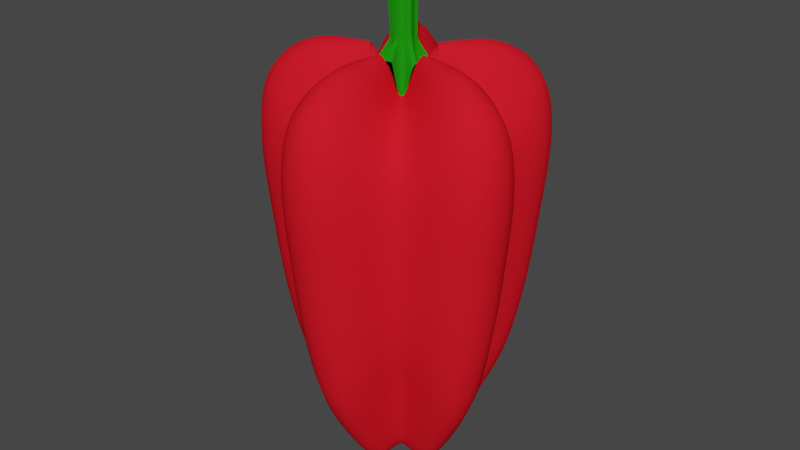 # Source: chef-fruit-2.blend  (saved by Blender 3.3.6; exported with 4.5.12 LTS)
import bpy
from mathutils import Matrix  # noqa: F401  (used for matrix-valued properties, if any)

bpy.ops.wm.read_factory_settings(use_empty=True)
scene = bpy.context.scene
scene.name = 'Scene'

# ---- collections
col_collection = bpy.data.collections.new('Collection'); scene.collection.children.link(col_collection)

# ---- materials (node trees are filled in below, after node groups)
mat_material_005 = bpy.data.materials.new('Material.005')
mat_material_005.use_transparent_shadow = False
mat_material_005.diffuse_color = (0.8, 0.01106, 0.02303, 1.0)
mat_material_006 = bpy.data.materials.new('Material.006')
mat_material_006.use_transparent_shadow = False
mat_material_006.diffuse_color = (0.01342, 0.2957, 0.006082, 1.0)

# ---- material node trees

# ---- world
world_world = bpy.data.worlds.new('World'); scene.world = world_world
world_world.use_nodes = True; world_world.node_tree.nodes.clear()
_N = world_world.node_tree.nodes; _L = world_world.node_tree.links
n0 = _N.new('ShaderNodeOutputWorld'); n0.name = 'World Output'; n0.location = (300, 300)
n1 = _N.new('ShaderNodeBackground'); n1.name = 'Background'; n1.location = (10, 300)
n1.inputs[0].default_value = (0.05088, 0.05088, 0.05088, 1.0)
_L.new(n1.outputs[0], n0.inputs[0])
n0.is_active_output = True
world_world.color = (0.05088, 0.05088, 0.05088)
world_world.use_sun_shadow = False
world_world.sun_shadow_jitter_overblur = 0.0

# ---- meshes
me_sphere = bpy.data.meshes.new('Sphere')
me_sphere.from_pydata([(0.07714, 0.1733, 1.257), (0.1679, 0.377, 1.263), (0.2205, 0.4953, 1.237), (0.28, 0.6288, 1.154), (0.3199, 0.7185, 1.013), (0.333, 0.748, 0.7709), (0.3264, 0.7331, 0.5206), (0.3131, 0.7032, 0.2816), (0.2978, 0.6688, -0.06189), (0.2626, 0.5898, -0.4789), (0.1592, 0.3576, -0.9463), (0.127, 0.2853, -1.051), (0.1043, 0.2343, -1.087), (0.07671, 0.1723, -1.103), (0.04654, 0.1045, -1.082), (0.1409, 0.1269, 1.257), (0.3067, 0.2762, 1.263), (0.4029, 0.3628, 1.237), (0.5115, 0.4606, 1.154), (0.5845, 0.5263, 1.013), (0.6085, 0.5479, 0.7709), (0.5964, 0.537, 0.5206), (0.572, 0.515, 0.2816), (0.5441, 0.4899, -0.06189), (0.4798, 0.432, -0.4789), (0.2909, 0.2619, -0.9463), (0.2321, 0.209, -1.051), (0.1906, 0.1716, -1.087), (0.1402, 0.1262, -1.103), (0.08503, 0.07656, -1.082), (0.1886, -0.01982, 1.257), (0.4104, -0.04314, 1.263), (0.5392, -0.05667, 1.237), (0.6845, -0.07195, 1.154), (0.7822, -0.08221, 1.013), (0.8143, -0.08559, 0.7709), (0.7981, -0.08388, 0.5206), (0.7655, -0.08046, 0.2816), (0.7281, -0.07653, -0.06189), (0.6421, -0.06748, -0.4789), (0.3893, -0.04092, -0.9463), (0.3106, -0.03264, -1.051), (0.255, -0.02681, -1.087), (0.1876, -0.01971, -1.103), (0.1138, -0.01196, -1.082), (0.1642, -0.09483, 1.257), (0.3574, -0.2064, 1.263), (0.4695, -0.2711, 1.237), (0.5961, -0.3442, 1.154), (0.6811, -0.3932, 1.013), (0.7091, -0.4094, 0.7709), (0.695, -0.4012, 0.5206), (0.6666, -0.3849, 0.2816), (0.6341, -0.3661, -0.06189), (0.5591, -0.3228, -0.4789), (0.339, -0.1957, -0.9463), (0.2705, -0.1562, -1.051), (0.2221, -0.1282, -1.087), (0.1633, -0.0943, -1.103), (0.09909, -0.05721, -1.082), (0.03943, -0.1855, 1.257), (0.08581, -0.4037, 1.263), (0.1127, -0.5303, 1.237), (0.1431, -0.6733, 1.154), (0.1635, -0.7693, 1.013), (0.1702, -0.8009, 0.7709), (0.1668, -0.785, 0.5206), (0.16, -0.7529, 0.2816), (0.1522, -0.7161, -0.06189), (0.1342, -0.6315, -0.4789), (0.08138, -0.3829, -0.9463), (0.06493, -0.3055, -1.051), (0.05332, -0.2508, -1.087), (0.03921, -0.1845, -1.103), (0.02379, -0.1119, -1.082), (0.07267, 0.1632, 1.255), (-0.03943, -0.1855, 1.257), (-0.08581, -0.4037, 1.263), (-0.1127, -0.5303, 1.237), (-0.1431, -0.6733, 1.154), (-0.1635, -0.7693, 1.013), (-0.1702, -0.8009, 0.7709), (-0.1668, -0.785, 0.5206), (-0.16, -0.7529, 0.2816), (-0.1522, -0.7161, -0.06189), (-0.1342, -0.6315, -0.4789), (-0.08138, -0.3829, -0.9463), (-0.06493, -0.3055, -1.051), (-0.05332, -0.2508, -1.087), (-0.03921, -0.1845, -1.103), (-0.02379, -0.1119, -1.082), (-0.1642, -0.09483, 1.257), (-0.3574, -0.2064, 1.263), (-0.4695, -0.2711, 1.237), (-0.5961, -0.3442, 1.154), (-0.6811, -0.3932, 1.013), (-0.7091, -0.4094, 0.7709), (-0.695, -0.4012, 0.5206), (-0.6666, -0.3849, 0.2816), (-0.6341, -0.3661, -0.06189), (-0.5591, -0.3228, -0.4789), (-0.339, -0.1957, -0.9463), (-0.2705, -0.1562, -1.051), (-0.2221, -0.1282, -1.087), (-0.1633, -0.0943, -1.103), (-0.09909, -0.05721, -1.082), (-0.1886, -0.01982, 1.257), (-0.4104, -0.04314, 1.263), (-0.5392, -0.05667, 1.237), (-0.6845, -0.07195, 1.154), (-0.7822, -0.08221, 1.013), (-0.8143, -0.08559, 0.7709), (-0.7981, -0.08388, 0.5206), (-0.7655, -0.08046, 0.2816), (-0.7281, -0.07653, -0.06189), (-0.6421, -0.06748, -0.4789), (-0.3893, -0.04092, -0.9463), (-0.3106, -0.03264, -1.051), (-0.255, -0.02681, -1.087), (-0.1876, -0.01971, -1.103), (-0.1138, -0.01196, -1.082), (-0.1409, 0.1269, 1.257), (-0.3067, 0.2762, 1.263), (-0.4029, 0.3628, 1.237), (-0.5115, 0.4606, 1.154), (-0.5845, 0.5263, 1.013), (-0.6085, 0.5479, 0.7709), (-0.5964, 0.537, 0.5206), (-0.572, 0.515, 0.2816), (-0.5441, 0.4899, -0.06189), (-0.4798, 0.432, -0.4789), (-0.2909, 0.2619, -0.9463), (-0.2321, 0.209, -1.051), (-0.1906, 0.1716, -1.087), (-0.1402, 0.1262, -1.103), (-0.08503, 0.07656, -1.082), (-0.07714, 0.1733, 1.257), (-0.1679, 0.377, 1.263), (-0.2205, 0.4953, 1.237), (-0.28, 0.6288, 1.154), (-0.3199, 0.7185, 1.013), (-0.333, 0.748, 0.7709), (-0.3264, 0.7331, 0.5206), (-0.3131, 0.7032, 0.2816), (-0.2978, 0.6688, -0.06189), (-0.2626, 0.5898, -0.4789), (-0.1592, 0.3576, -0.9463), (-0.127, 0.2853, -1.051), (-0.1043, 0.2343, -1.087), (-0.07671, 0.1723, -1.103), (-0.04654, 0.1045, -1.082), (0.2258, 0.5071, -0.6962), (0.4125, 0.3714, -0.6962), (0.552, -0.05802, -0.6962), (0.4807, -0.2775, -0.6962), (0.1154, -0.5429, -0.6962), (-0.1154, -0.5429, -0.6962), (-0.4807, -0.2775, -0.6962), (-0.552, -0.05802, -0.6962), (-0.4125, 0.3714, -0.6962), (-0.2258, 0.5071, -0.6962), (0.1328, 0.1196, 1.255), (0.1777, -0.01868, 1.255), (0.1547, -0.08934, 1.255), (0.03715, -0.1748, 1.255), (-0.03715, -0.1748, 1.255), (-0.1547, -0.08934, 1.255), (-0.1777, -0.01868, 1.255), (-0.1328, 0.1196, 1.255), (-0.07267, 0.1632, 1.255), (0.07263, 0.1631, 1.233), (0.1327, 0.1195, 1.233), (0.1776, -0.01867, 1.233), (0.1546, -0.08928, 1.233), (0.03713, -0.1747, 1.233), (-0.03713, -0.1747, 1.233), (-0.1546, -0.08928, 1.233), (-0.1776, -0.01867, 1.233), (-0.1327, 0.1195, 1.233), (-0.07263, 0.1631, 1.233), (0.04864, 0.1092, 1.195), (0.08886, 0.08001, 1.195), (0.1189, -0.0125, 1.195), (0.1036, -0.05979, 1.195), (0.02486, -0.117, 1.195), (-0.02486, -0.117, 1.195), (-0.1036, -0.05979, 1.195), (-0.1189, -0.0125, 1.195), (-0.08886, 0.08001, 1.195), (-0.04864, 0.1092, 1.195), (-0.04498, 0.365, 0.9721), (0.04498, 0.365, 0.9721), (0.05215, 0.4529, 0.8963), (-0.05215, 0.4529, 0.8963), (0.05602, 0.513, 0.7961), (-0.05602, 0.513, 0.7961), (0.05654, 0.5363, 0.6363), (-0.05654, 0.5363, 0.6363), (0.05535, 0.5338, 0.4697), (-0.05535, 0.5338, 0.4697), (0.05449, 0.5207, 0.2911), (-0.0545, 0.5207, 0.2911), (0.05473, 0.4981, 0.04703), (-0.05473, 0.4981, 0.04703), (0.05204, 0.439, -0.2403), (-0.05204, 0.439, -0.2403), (0.03519, 0.2678, -0.7911), (-0.03519, 0.2678, -0.7911), (0.0268, 0.2008, -0.9711), (-0.0268, 0.2008, -0.9711), (0.02249, 0.165, -1.021), (-0.02249, 0.165, -1.021), (0.013, 0.08073, -1.072), (-0.013, 0.08073, -1.072), (0.1199, 0.05851, 1.023), (0.1314, 0.02311, 1.023), (0.2801, 0.05225, 1.009), (0.2573, 0.1224, 1.009), (0.361, 0.07, 0.9721), (0.3332, 0.1556, 0.9721), (0.4468, 0.09034, 0.8963), (0.4146, 0.1895, 0.8963), (0.5052, 0.1053, 0.7961), (0.4706, 0.2118, 0.7961), (0.5275, 0.112, 0.6363), (0.4926, 0.2195, 0.6363), (0.5248, 0.1123, 0.4697), (0.4906, 0.2176, 0.4697), (0.512, 0.1091, 0.2911), (0.4783, 0.2127, 0.2911), (0.4906, 0.1019, 0.04703), (0.4568, 0.206, 0.04703), (0.4336, 0.08615, -0.2403), (0.4014, 0.1851, -0.2403), (0.2656, 0.0493, -0.7911), (0.2439, 0.1162, -0.7911), (0.1992, 0.03655, -0.9711), (0.1827, 0.08753, -0.9711), (0.1638, 0.02959, -1.021), (0.15, 0.07236, -1.021), (0.1303, 0.02202, -1.051), (0.1184, 0.0588, -1.051), (0.0808, 0.01258, -1.072), (0.07276, 0.03731, -1.072), (0.01692, 0.02328, -1.047), (0.02737, -0.008893, -1.047), (-2.151e-07, -0.02878, -1.047), (-0.02737, -0.008893, -1.047), (-0.01692, 0.02328, -1.047), (0.09268, -0.09591, 1.023), (0.06257, -0.1178, 1.023), (0.1362, -0.2502, 1.009), (0.1959, -0.2069, 1.009), (0.1781, -0.3217, 0.9721), (0.2509, -0.2688, 0.9721), (0.224, -0.397, 0.8963), (0.3084, -0.3357, 0.8963), (0.2562, -0.448, 0.7961), (0.3469, -0.3821, 0.7961), (0.2695, -0.4671, 0.6363), (0.361, -0.4007, 0.6363), (0.269, -0.4644, 0.4697), (0.3586, -0.3993, 0.4697), (0.2619, -0.4533, 0.2911), (0.3501, -0.3892, 0.2911), (0.2485, -0.4351, 0.04703), (0.337, -0.3708, 0.04703), (0.2159, -0.3857, -0.2403), (0.3001, -0.3245, -0.2403), (0.129, -0.2374, -0.7911), (0.1859, -0.196, -0.7911), (0.09633, -0.1782, -0.9711), (0.1397, -0.1467, -0.9711), (0.07878, -0.1467, -1.021), (0.1152, -0.1202, -1.021), (0.06122, -0.1172, -1.051), (0.09251, -0.09443, -1.051), (0.03693, -0.07295, -1.072), (0.05797, -0.05767, -1.072), (-0.06257, -0.1178, 1.023), (-0.09268, -0.09591, 1.023), (-0.1959, -0.2069, 1.009), (-0.1363, -0.2502, 1.009), (-0.2509, -0.2688, 0.9721), (-0.1781, -0.3217, 0.9721), (-0.3084, -0.3357, 0.8963), (-0.224, -0.397, 0.8963), (-0.3469, -0.3821, 0.7961), (-0.2562, -0.448, 0.7961), (-0.361, -0.4007, 0.6363), (-0.2695, -0.4671, 0.6363), (-0.3586, -0.3993, 0.4697), (-0.269, -0.4644, 0.4697), (-0.3501, -0.3892, 0.2911), (-0.2619, -0.4533, 0.2911), (-0.337, -0.3708, 0.04703), (-0.2485, -0.4351, 0.04703), (-0.3001, -0.3245, -0.2403), (-0.2159, -0.3857, -0.2403), (-0.1859, -0.196, -0.7911), (-0.129, -0.2374, -0.7911), (-0.1397, -0.1467, -0.9711), (-0.09633, -0.1782, -0.9711), (-0.1152, -0.1202, -1.021), (-0.07878, -0.1467, -1.021), (-0.09251, -0.09443, -1.051), (-0.06122, -0.1172, -1.051), (-0.05797, -0.05767, -1.072), (-0.03693, -0.07295, -1.072), (-0.1314, 0.02311, 1.023), (-0.1199, 0.05851, 1.023), (-0.2573, 0.1224, 1.009), (-0.2801, 0.05225, 1.009), (-0.3332, 0.1556, 0.9721), (-0.361, 0.07, 0.9721), (-0.4146, 0.1895, 0.8963), (-0.4468, 0.09034, 0.8963), (-0.4706, 0.2118, 0.7961), (-0.5052, 0.1053, 0.7961), (-0.4926, 0.2195, 0.6363), (-0.5275, 0.112, 0.6363), (-0.4906, 0.2176, 0.4697), (-0.5248, 0.1123, 0.4697), (-0.4783, 0.2127, 0.2911), (-0.512, 0.1091, 0.2911), (-0.4568, 0.206, 0.04703), (-0.4906, 0.1019, 0.04703), (-0.4014, 0.1851, -0.2403), (-0.4336, 0.08615, -0.2403), (-0.2439, 0.1162, -0.7911), (-0.2656, 0.0493, -0.7911), (-0.1827, 0.08753, -0.9711), (-0.1992, 0.03655, -0.9711), (-0.15, 0.07236, -1.021), (-0.1638, 0.02959, -1.021), (-0.1184, 0.0588, -1.051), (-0.1303, 0.02202, -1.051), (-0.07276, 0.03731, -1.072), (-0.0808, 0.01258, -1.072), (-0.01861, 0.1321, 1.023), (0.01861, 0.1321, 1.023), (0.03686, 0.2825, 1.009), (-0.03686, 0.2825, 1.009), (0.01933, 0.1308, -1.051), (-0.01933, 0.1308, -1.051), (-0.0468, 0.3757, -0.4075), (0.0468, 0.3757, -0.4075), (0.3429, 0.1606, -0.4075), (0.3718, 0.0716, -0.4075), (0.2587, -0.2765, -0.4075), (0.183, -0.3315, -0.4075), (-0.183, -0.3315, -0.4075), (-0.2587, -0.2765, -0.4075), (-0.3718, 0.0716, -0.4075), (-0.3429, 0.1606, -0.4075), (0.113, 0.05545, 1.023), (0.124, 0.02158, 1.023), (0.08766, -0.09037, 1.023), (0.05886, -0.1113, 1.023), (-0.05886, -0.1113, 1.023), (-0.08766, -0.09037, 1.023), (-0.124, 0.02158, 1.023), (-0.113, 0.05545, 1.023), (-0.0178, 0.1246, 1.023), (0.0178, 0.1246, 1.023), (0.1139, 0.05837, 1.021), (0.1257, 0.02134, 1.021), (0.0907, -0.09024, 1.021), (0.05915, -0.113, 1.021), (-0.0578, -0.1141, 1.021), (-0.08919, -0.09118, 1.021), (-0.1264, 0.0197, 1.021), (-0.1143, 0.05665, 1.021), (-0.02033, 0.1263, 1.021), (0.01856, 0.1262, 1.021), (0.07667, 0.04064, 0.9919), (0.08591, 0.01219, 0.9919), (0.06234, -0.06036, 0.9919), (0.03814, -0.07794, 0.9919), (-0.03814, -0.07794, 0.9919), (-0.06234, -0.06036, 0.9919), (-0.08591, 0.01219, 0.9919), (-0.07667, 0.04064, 0.9919), (-0.01496, 0.08547, 0.9919), (0.01496, 0.08547, 0.9919), (-0.03093, -0.01005, 0.9368), (-3.24e-07, -0.03252, 0.9368), (0.03093, -0.01005, 0.9368), (0.01912, 0.02631, 0.9368), (-0.01912, 0.02631, 0.9368), (0.04864, 0.1092, 1.195), (0.08886, 0.08001, 1.195), (0.1189, -0.0125, 1.195), (0.1036, -0.05979, 1.195), (0.02486, -0.117, 1.195), (-0.02486, -0.117, 1.195), (-0.1036, -0.05979, 1.195), (-0.1189, -0.0125, 1.195), (-0.08886, 0.08001, 1.195), (-0.04864, 0.1092, 1.195), (0.07667, 0.04064, 0.9919), (0.08591, 0.01219, 0.9919), (0.06234, -0.06036, 0.9919), (0.03814, -0.07794, 0.9919), (-0.03814, -0.07794, 0.9919), (-0.06234, -0.06036, 0.9919), (-0.08591, 0.01219, 0.9919), (-0.07667, 0.04064, 0.9919), (-0.01496, 0.08547, 0.9919), (0.01496, 0.08547, 0.9919), (0.02734, 0.0614, 1.279), (0.04995, 0.04497, 1.279), (0.06684, -0.007026, 1.279), (0.05821, -0.03361, 1.279), (0.01397, -0.06574, 1.279), (-0.01397, -0.06574, 1.279), (-0.05821, -0.03361, 1.279), (-0.06684, -0.007026, 1.279), (-0.04995, 0.04497, 1.279), (-0.02734, 0.0614, 1.279), (0.04363, 0.02313, 1.276), (0.04889, 0.006934, 1.276), (0.03548, -0.03435, 1.276), (0.0217, -0.04435, 1.276), (-0.0217, -0.04435, 1.276), (-0.03548, -0.03435, 1.276), (-0.04889, 0.006934, 1.276), (-0.04363, 0.02313, 1.276), (-0.008512, 0.04864, 1.276), (0.008513, 0.04864, 1.276), (0.02735, 0.06143, 1.334), (0.04998, 0.045, 1.334), (0.06688, -0.007029, 1.334), (0.05824, -0.03362, 1.334), (0.01398, -0.06578, 1.334), (-0.01398, -0.06578, 1.334), (-0.05824, -0.03362, 1.334), (-0.06688, -0.007029, 1.334), (-0.04997, 0.045, 1.334), (-0.02735, 0.06143, 1.334), (0.04365, 0.02314, 1.332), (0.04891, 0.006938, 1.332), (0.03549, -0.03436, 1.332), (0.02171, -0.04438, 1.332), (-0.02171, -0.04438, 1.332), (-0.03549, -0.03436, 1.332), (-0.04891, 0.006938, 1.332), (-0.04365, 0.02314, 1.332), (-0.008517, 0.04866, 1.332), (0.008517, 0.04866, 1.332), (0.02113, 0.07366, 1.665), (0.04803, 0.05394, 1.667), (0.06814, -0.008426, 1.668), (0.05786, -0.04031, 1.667), (0.005225, -0.07886, 1.664), (-0.02804, -0.07888, 1.662), (-0.08071, -0.04033, 1.658), (-0.091, -0.008431, 1.657), (-0.07088, 0.05397, 1.659), (-0.04395, 0.07367, 1.66), (0.04052, 0.02774, 1.661), (0.04678, 0.008318, 1.661), (0.03082, -0.0412, 1.66), (0.01443, -0.05321, 1.66), (-0.03724, -0.05322, 1.656), (-0.05364, -0.04121, 1.656), (-0.06962, 0.008321, 1.655), (-0.06335, 0.02775, 1.655), (-0.02154, 0.05836, 1.658), (-0.001273, 0.05835, 1.658)], [], [(343, 210, 12, 13), (142, 141, 197, 199), (149, 148, 211, 344), (143, 142, 199, 201), (248, 150, 213), (144, 143, 201, 203), (218, 216, 31, 32), (212, 343, 13, 14), (145, 144, 203, 205), (0, 340, 364, 75), (346, 204, 9, 151), (138, 137, 342, 190), (160, 145, 205, 345), (191, 341, 1, 2), (146, 160, 345, 207), (141, 140, 195, 197), (11, 10, 25, 26), (4, 3, 18, 19), (12, 11, 26, 27), (5, 4, 19, 20), (13, 12, 27, 28), (6, 5, 20, 21), (14, 13, 28, 29), (7, 6, 21, 22), (253, 251, 61, 62), (245, 44, 59), (8, 7, 22, 23), (1, 0, 15, 16), (9, 8, 23, 24), (2, 1, 16, 17), (151, 9, 24, 152), (3, 2, 17, 18), (46, 45, 249, 252), (245, 242, 44), (232, 230, 38, 39), (214, 15, 161, 355), (152, 24, 233, 347), (220, 218, 32, 33), (348, 232, 39, 153), (222, 220, 33, 34), (238, 236, 41, 42), (224, 222, 34, 35), (240, 238, 42, 43), (226, 224, 35, 36), (242, 240, 43, 44), (228, 226, 36, 37), (244, 29, 243), (230, 228, 37, 38), (19, 18, 221, 223), (27, 26, 237, 239), (20, 19, 223, 225), (28, 27, 239, 241), (21, 20, 225, 227), (29, 28, 241, 243), (22, 21, 227, 229), (107, 106, 309, 312), (245, 59, 278), (23, 22, 229, 231), (30, 215, 356, 162), (24, 23, 231, 233), (17, 16, 217, 219), (25, 152, 347, 235), (18, 17, 219, 221), (234, 348, 153, 40), (38, 37, 52, 53), (31, 30, 45, 46), (39, 38, 53, 54), (32, 31, 46, 47), (153, 39, 54, 154), (33, 32, 47, 48), (41, 40, 55, 56), (34, 33, 48, 49), (42, 41, 56, 57), (35, 34, 49, 50), (43, 42, 57, 58), (36, 35, 50, 51), (44, 43, 58, 59), (37, 36, 51, 52), (76, 60, 164, 165), (246, 277, 74), (275, 273, 72, 73), (261, 259, 65, 66), (277, 275, 73, 74), (263, 261, 66, 67), (281, 280, 91, 92), (265, 263, 67, 68), (283, 281, 92, 93), (244, 14, 29), (267, 265, 68, 69), (249, 45, 163, 357), (154, 54, 268, 349), (255, 253, 62, 63), (350, 267, 69, 155), (257, 255, 63, 64), (273, 271, 71, 72), (259, 257, 64, 65), (60, 250, 358, 164), (54, 53, 266, 268), (47, 46, 252, 254), (55, 154, 349, 270), (48, 47, 254, 256), (269, 350, 155, 70), (49, 48, 256, 258), (57, 56, 272, 274), (50, 49, 258, 260), (58, 57, 274, 276), (51, 50, 260, 262), (59, 58, 276, 278), (52, 51, 262, 264), (341, 340, 0, 1), (246, 74, 90), (53, 52, 264, 266), (65, 64, 80, 81), (73, 72, 88, 89), (66, 65, 81, 82), (74, 73, 89, 90), (67, 66, 82, 83), (313, 311, 122, 123), (246, 90, 308), (68, 67, 83, 84), (61, 60, 76, 77), (69, 68, 84, 85), (62, 61, 77, 78), (155, 69, 85, 156), (63, 62, 78, 79), (71, 70, 86, 87), (64, 63, 79, 80), (72, 71, 87, 88), (156, 85, 298, 351), (285, 283, 93, 94), (352, 297, 100, 157), (287, 285, 94, 95), (303, 301, 102, 103), (289, 287, 95, 96), (305, 303, 103, 104), (291, 289, 96, 97), (307, 305, 104, 105), (293, 291, 97, 98), (311, 310, 121, 122), (295, 293, 98, 99), (16, 15, 214, 217), (247, 307, 105), (297, 295, 99, 100), (279, 76, 165, 359), (89, 88, 304, 306), (82, 81, 290, 292), (90, 89, 306, 308), (83, 82, 292, 294), (136, 121, 168, 169), (247, 105, 120), (84, 83, 294, 296), (91, 280, 360, 166), (85, 84, 296, 298), (78, 77, 282, 284), (86, 156, 351, 300), (79, 78, 284, 286), (299, 352, 157, 101), (80, 79, 286, 288), (88, 87, 302, 304), (81, 80, 288, 290), (157, 100, 115, 158), (94, 93, 108, 109), (102, 101, 116, 117), (95, 94, 109, 110), (103, 102, 117, 118), (96, 95, 110, 111), (104, 103, 118, 119), (97, 96, 111, 112), (105, 104, 119, 120), (98, 97, 112, 113), (77, 76, 279, 282), (247, 120, 338), (99, 98, 113, 114), (92, 91, 106, 107), (100, 99, 114, 115), (93, 92, 107, 108), (137, 136, 339, 342), (325, 323, 128, 129), (15, 0, 75, 161), (248, 337, 135), (327, 325, 129, 130), (309, 106, 167, 361), (158, 115, 328, 353), (315, 313, 123, 124), (354, 327, 130, 159), (317, 315, 124, 125), (333, 331, 132, 133), (319, 317, 125, 126), (335, 333, 133, 134), (321, 319, 126, 127), (337, 335, 134, 135), (323, 321, 127, 128), (109, 108, 314, 316), (329, 354, 159, 131), (110, 109, 316, 318), (118, 117, 332, 334), (111, 110, 318, 320), (119, 118, 334, 336), (112, 111, 320, 322), (120, 119, 336, 338), (113, 112, 322, 324), (45, 30, 162, 163), (248, 135, 150), (114, 113, 324, 326), (121, 310, 362, 168), (115, 114, 326, 328), (108, 107, 312, 314), (116, 158, 353, 330), (128, 127, 142, 143), (106, 91, 166, 167), (251, 250, 60, 61), (129, 128, 143, 144), (122, 121, 136, 137), (130, 129, 144, 145), (123, 122, 137, 138), (159, 130, 145, 160), (124, 123, 138, 139), (132, 131, 146, 147), (125, 124, 139, 140), (133, 132, 147, 148), (126, 125, 140, 141), (134, 133, 148, 149), (127, 126, 141, 142), (135, 134, 149, 150), (208, 206, 10, 11), (194, 192, 3, 4), (210, 208, 11, 12), (196, 194, 4, 5), (244, 212, 14), (198, 196, 5, 6), (216, 215, 30, 31), (200, 198, 6, 7), (162, 356, 366, 172), (150, 149, 344, 213), (202, 200, 7, 8), (339, 136, 169, 363), (204, 202, 8, 9), (140, 139, 193, 195), (206, 346, 151, 10), (192, 191, 2, 3), (148, 147, 209, 211), (131, 159, 160, 146), (117, 116, 330, 332), (331, 329, 131, 132), (101, 157, 158, 116), (87, 86, 300, 302), (301, 299, 101, 102), (70, 155, 156, 86), (56, 55, 270, 272), (271, 269, 70, 71), (40, 153, 154, 55), (26, 25, 235, 237), (236, 234, 40, 41), (10, 151, 152, 25), (147, 146, 207, 209), (166, 360, 370, 176), (168, 362, 372, 178), (161, 75, 170, 171), (361, 167, 177, 371), (163, 162, 172, 173), (165, 164, 174, 175), (75, 364, 374, 170), (169, 168, 178, 179), (355, 161, 171, 365), (167, 166, 176, 177), (363, 169, 179, 373), (357, 163, 173, 367), (172, 366, 376, 182), (164, 358, 368, 174), (359, 165, 175, 369), (178, 372, 382, 188), (373, 179, 189, 383), (175, 174, 184, 185), (182, 376, 387), (367, 173, 183, 377), (179, 178, 188, 189), (176, 370, 380, 186), (371, 177, 187, 381), (173, 172, 182, 183), (170, 374, 384, 180), (365, 171, 181, 375), (177, 176, 186, 187), (174, 368, 378, 184), (369, 175, 185, 379), (171, 170, 180, 181), (180, 384, 388), (375, 181, 388), (184, 378, 386), (379, 185, 386), (185, 184, 386), (188, 382, 389), (383, 189, 389), (189, 188, 389), (181, 180, 388), (377, 183, 387), (183, 182, 387), (186, 380, 385), (381, 187, 385), (187, 186, 385), (244, 245, 246, 247, 248), (385, 386, 387, 388, 389), (191, 192, 193, 190), (192, 194, 195, 193), (194, 196, 197, 195), (196, 198, 199, 197), (198, 200, 201, 199), (200, 202, 203, 201), (202, 204, 205, 203), (346, 206, 207, 345), (206, 208, 209, 207), (208, 210, 211, 209), (215, 216, 217, 214), (216, 218, 219, 217), (218, 220, 221, 219), (220, 222, 223, 221), (222, 224, 225, 223), (224, 226, 227, 225), (226, 228, 229, 227), (228, 230, 231, 229), (230, 232, 233, 231), (348, 234, 235, 347), (234, 236, 237, 235), (236, 238, 239, 237), (238, 240, 241, 239), (240, 242, 243, 241), (250, 251, 252, 249), (251, 253, 254, 252), (253, 255, 256, 254), (255, 257, 258, 256), (257, 259, 260, 258), (259, 261, 262, 260), (261, 263, 264, 262), (263, 265, 266, 264), (265, 267, 268, 266), (350, 269, 270, 349), (269, 271, 272, 270), (271, 273, 274, 272), (273, 275, 276, 274), (275, 277, 278, 276), (280, 281, 282, 279), (281, 283, 284, 282), (283, 285, 286, 284), (285, 287, 288, 286), (287, 289, 290, 288), (289, 291, 292, 290), (291, 293, 294, 292), (293, 295, 296, 294), (295, 297, 298, 296), (352, 299, 300, 351), (299, 301, 302, 300), (301, 303, 304, 302), (303, 305, 306, 304), (305, 307, 308, 306), (310, 311, 312, 309), (311, 313, 314, 312), (313, 315, 316, 314), (315, 317, 318, 316), (317, 319, 320, 318), (319, 321, 322, 320), (321, 323, 324, 322), (323, 325, 326, 324), (325, 327, 328, 326), (354, 329, 330, 353), (329, 331, 332, 330), (331, 333, 334, 332), (333, 335, 336, 334), (335, 337, 338, 336), (340, 341, 342, 339), (341, 191, 190, 342), (210, 343, 344, 211), (343, 212, 213, 344), (212, 244, 248, 213), (242, 245, 244, 243), (277, 246, 245, 278), (307, 247, 246, 308), (337, 248, 247, 338), (204, 346, 345, 205), (232, 348, 347, 233), (267, 350, 349, 268), (297, 352, 351, 298), (327, 354, 353, 328), (279, 359, 360, 280), (364, 340, 339, 363), (309, 361, 362, 310), (249, 357, 358, 250), (356, 215, 214, 355), (368, 358, 357, 367), (370, 360, 359, 369), (361, 371, 372, 362), (355, 365, 366, 356), (363, 373, 374, 364), (380, 370, 369, 379), (373, 383, 384, 374), (367, 377, 378, 368), (371, 381, 382, 372), (365, 375, 376, 366), (389, 382, 381, 385), (375, 388, 387, 376), (379, 386, 385, 380), (383, 389, 388, 384), (377, 387, 386, 378), (139, 138, 190, 193), (391, 390, 410, 411), (399, 408, 428, 419), (403, 394, 414, 423), (404, 405, 425, 424), (393, 402, 422, 413), (408, 409, 429, 428), (405, 396, 416, 425), (402, 403, 423, 422), (399, 398, 418, 419), (395, 404, 424, 415), (406, 407, 427, 426), (397, 396, 416, 417), (407, 398, 418, 427), (400, 401, 421, 420), (395, 394, 414, 415), (397, 406, 426, 417), (401, 392, 412, 421), (392, 393, 413, 412), (409, 390, 410, 429), (391, 400, 420, 411), (425, 416, 436, 445), (422, 423, 443, 442), (419, 418, 438, 439), (415, 424, 444, 435), (426, 427, 447, 446), (417, 416, 436, 437), (427, 418, 438, 447), (420, 421, 441, 440), (415, 414, 434, 435), (417, 426, 446, 437), (421, 412, 432, 441), (412, 413, 433, 432), (429, 410, 430, 449), (411, 420, 440, 431), (411, 410, 430, 431), (419, 428, 448, 439), (423, 414, 434, 443), (424, 425, 445, 444), (413, 422, 442, 433), (428, 429, 449, 448), (449, 430, 450, 469), (431, 440, 460, 451), (431, 430, 450, 451), (439, 448, 468, 459), (443, 434, 454, 463), (444, 445, 465, 464), (433, 442, 462, 453), (448, 449, 469, 468), (445, 436, 456, 465), (442, 443, 463, 462), (439, 438, 458, 459), (435, 444, 464, 455), (446, 447, 467, 466), (437, 436, 456, 457), (447, 438, 458, 467), (440, 441, 461, 460), (435, 434, 454, 455), (437, 446, 466, 457), (441, 432, 452, 461), (432, 433, 453, 452)])
me_sphere.polygons.foreach_set('use_smooth', [1, 1, 1, 1, 1, 1, 1, 1, 1, 1, 1, 1, 1, 1, 1, 1, 1, 1, 1, 1, 1, 1, 1, 1, 1, 1, 1, 1, 1, 1, 1, 1, 1, 1, 1, 1, 1, 1, 1, 1, 1, 1, 1, 1, 1, 1, 1, 1, 1, 1, 1, 1, 1, 1, 1, 1, 1, 1, 1, 1, 1, 1, 1, 1, 1, 1, 1, 1, 1, 1, 1, 1, 1, 1, 1, 1, 1, 1, 1, 1, 1, 1, 1, 1, 1, 1, 1, 1, 1, 1, 1, 1, 1, 1, 1, 1, 1, 1, 1, 1, 1, 1, 1, 1, 1, 1, 1, 1, 1, 1, 1, 1, 1, 1, 1, 1, 1, 1, 1, 1, 1, 1, 1, 1, 1, 1, 1, 1, 1, 1, 1, 1, 1, 1, 1, 1, 1, 1, 1, 1, 1, 1, 1, 1, 1, 1, 1, 1, 1, 1, 1, 1, 1, 1, 1, 1, 1, 1, 1, 1, 1, 1, 1, 1, 1, 1, 1, 1, 1, 1, 1, 1, 1, 1, 1, 1, 1, 1, 1, 1, 1, 1, 1, 1, 1, 1, 1, 1, 1, 1, 1, 1, 1, 1, 1, 1, 1, 1, 1, 1, 1, 1, 1, 1, 1, 1, 1, 1, 1, 1, 1, 1, 1, 1, 1, 1, 1, 1, 1, 1, 1, 1, 1, 1, 1, 1, 1, 1, 1, 1, 1, 1, 1, 1, 1, 1, 1, 1, 1, 1, 1, 1, 1, 1, 1, 1, 1, 1, 1, 1, 1, 1, 1, 1, 1, 1, 1, 1, 1, 1, 1, 1, 1, 1, 1, 1, 1, 1, 1, 1, 1, 1, 1, 1, 1, 1, 1, 1, 1, 1, 1, 1, 1, 1, 1, 1, 1, 1, 1, 1, 1, 1, 1, 1, 1, 1, 1, 1, 1, 1, 1, 1, 1, 1, 1, 1, 1, 1, 1, 1, 1, 1, 1, 1, 1, 1, 1, 1, 1, 1, 1, 1, 1, 1, 1, 1, 1, 1, 1, 1, 1, 1, 1, 1, 1, 1, 1, 1, 1, 1, 1, 1, 1, 1, 1, 1, 1, 1, 1, 1, 1, 1, 1, 1, 1, 1, 1, 1, 1, 1, 1, 1, 1, 1, 1, 1, 1, 1, 1, 1, 1, 1, 1, 1, 1, 1, 1, 1, 1, 1, 1, 1, 1, 1, 1, 1, 1, 1, 1, 1, 1, 1, 1, 1, 1, 1, 1, 1, 1, 1, 1, 1, 0, 0, 0, 0, 0, 0, 0, 0, 0, 0, 0, 0, 0, 0, 0, 0, 0, 0, 0, 0, 0, 0, 0, 0, 0, 0, 0, 0, 0, 0, 0, 0, 0, 0, 0, 0, 0, 0, 0, 0, 0, 0, 0, 0, 0, 0, 0, 0, 0, 0, 0, 0, 0, 0, 0, 0, 0, 0, 0, 0])
me_sphere.polygons.foreach_set('material_index', [0, 0, 0, 0, 0, 0, 0, 0, 0, 0, 0, 0, 0, 0, 0, 0, 0, 0, 0, 0, 0, 0, 0, 0, 0, 0, 0, 0, 0, 0, 0, 0, 0, 0, 0, 0, 0, 0, 0, 0, 0, 0, 0, 0, 0, 0, 0, 0, 0, 0, 0, 0, 0, 0, 0, 0, 0, 0, 0, 0, 0, 0, 0, 0, 0, 0, 0, 0, 0, 0, 0, 0, 0, 0, 0, 0, 0, 0, 0, 0, 0, 0, 0, 0, 0, 0, 0, 0, 0, 0, 0, 0, 0, 0, 0, 0, 0, 0, 0, 0, 0, 0, 0, 0, 0, 0, 0, 0, 0, 0, 0, 0, 0, 0, 0, 0, 0, 0, 0, 0, 0, 0, 0, 0, 0, 0, 0, 0, 0, 0, 0, 0, 0, 0, 0, 0, 0, 0, 0, 0, 0, 0, 0, 0, 0, 0, 0, 0, 0, 0, 0, 0, 0, 0, 0, 0, 0, 0, 0, 0, 0, 0, 0, 0, 0, 0, 0, 0, 0, 0, 0, 0, 0, 0, 0, 0, 0, 0, 0, 0, 0, 0, 0, 0, 0, 0, 0, 0, 0, 0, 0, 0, 0, 0, 0, 0, 0, 0, 0, 0, 0, 0, 0, 0, 0, 0, 0, 0, 0, 0, 0, 0, 0, 0, 0, 0, 0, 0, 0, 0, 0, 0, 0, 0, 0, 0, 0, 0, 0, 0, 0, 0, 0, 0, 0, 0, 0, 0, 0, 0, 0, 0, 0, 0, 0, 0, 0, 0, 0, 0, 0, 0, 0, 0, 0, 0, 0, 0, 0, 0, 0, 0, 0, 0, 0, 0, 0, 0, 0, 0, 0, 0, 0, 0, 0, 0, 0, 0, 0, 0, 0, 0, 0, 0, 0, 0, 0, 0, 0, 0, 0, 0, 0, 0, 0, 0, 0, 0, 0, 0, 0, 0, 0, 0, 0, 0, 0, 0, 0, 0, 0, 0, 0, 0, 0, 0, 0, 0, 0, 0, 0, 0, 0, 0, 0, 0, 0, 0, 0, 0, 0, 0, 0, 0, 0, 0, 0, 0, 0, 0, 0, 0, 0, 0, 0, 0, 0, 0, 0, 0, 0, 0, 0, 0, 0, 0, 0, 0, 0, 0, 0, 0, 0, 0, 0, 0, 0, 0, 0, 0, 0, 0, 0, 0, 0, 0, 0, 0, 0, 0, 0, 0, 0, 0, 0, 0, 0, 0, 0, 0, 0, 0, 0, 0, 0, 0, 0, 0, 0, 0, 0, 0, 1, 1, 1, 1, 1, 1, 1, 1, 1, 1, 1, 1, 1, 1, 1, 1, 1, 1, 1, 1, 1, 1, 1, 1, 1, 1, 1, 1, 1, 1, 1, 1, 1, 1, 1, 1, 1, 1, 1, 1, 1, 1, 1, 1, 1, 1, 1, 1, 1, 1, 1, 1, 1, 1, 1, 1, 1, 1, 1, 1])
_uv = me_sphere.uv_layers.new(name='UVMap')
_uv.uv.foreach_set('vector', [0.7161, 0.125, 0.7176, 0.1875, 0.6667, 0.1875, 0.6667, 0.125, 0.8, 0.5625, 0.8, 0.625, 0.7452, 0.625, 0.745, 0.5625, 0.8, 0.125, 0.8, 0.1875, 0.749, 0.1875, 0.7505, 0.125, 0.8, 0.5, 0.8, 0.5625, 0.745, 0.5625, 0.7451, 0.5, 0.778, 0.01251, 0.8, 0.0625, 0.7523, 0.0625, 0.8, 0.4375, 0.8, 0.5, 0.7451, 0.5, 0.7458, 0.4375, 0.5193, 0.8125, 0.5184, 0.875, 0.4667, 0.875, 0.4667, 0.8125, 0.7144, 0.0625, 0.7161, 0.125, 0.6667, 0.125, 0.6667, 0.0625, 0.8, 0.375, 0.8, 0.4375, 0.7458, 0.4375, 0.7468, 0.375, 0.6667, 0.9375, 0.717, 0.9375, 0.7168, 0.9375, 0.6667, 0.9375, 0.7191, 0.3438, 0.7198, 0.375, 0.6667, 0.375, 0.6667, 0.3437, 0.8, 0.8125, 0.8, 0.875, 0.7483, 0.875, 0.7474, 0.8125, 0.8, 0.3437, 0.8, 0.375, 0.7468, 0.375, 0.7476, 0.3438, 0.7193, 0.8125, 0.7184, 0.875, 0.6667, 0.875, 0.6667, 0.8125, 0.8, 0.3125, 0.8, 0.3437, 0.7476, 0.3438, 0.7484, 0.3125, 0.8, 0.625, 0.8, 0.6875, 0.7457, 0.6875, 0.7452, 0.625, 0.6667, 0.25, 0.6667, 0.3125, 0.6, 0.3125, 0.6, 0.25, 0.6667, 0.6875, 0.6667, 0.75, 0.6, 0.75, 0.6, 0.6875, 0.6667, 0.1875, 0.6667, 0.25, 0.6, 0.25, 0.6, 0.1875, 0.6667, 0.625, 0.6667, 0.6875, 0.6, 0.6875, 0.6, 0.625, 0.6667, 0.125, 0.6667, 0.1875, 0.6, 0.1875, 0.6, 0.125, 0.6667, 0.5625, 0.6667, 0.625, 0.6, 0.625, 0.6, 0.5625, 0.6667, 0.0625, 0.6667, 0.125, 0.6, 0.125, 0.6, 0.0625, 0.6667, 0.5, 0.6667, 0.5625, 0.6, 0.5625, 0.6, 0.5, 0.3193, 0.8125, 0.3184, 0.875, 0.2667, 0.875, 0.2667, 0.8125, 0.4333, 0.01624, 0.4667, 0.0625, 0.4, 0.0625, 0.6667, 0.4375, 0.6667, 0.5, 0.6, 0.5, 0.6, 0.4375, 0.6667, 0.875, 0.6667, 0.9375, 0.6, 0.9375, 0.6, 0.875, 0.6667, 0.375, 0.6667, 0.4375, 0.6, 0.4375, 0.6, 0.375, 0.6667, 0.8125, 0.6667, 0.875, 0.6, 0.875, 0.6, 0.8125, 0.6667, 0.3437, 0.6667, 0.375, 0.6, 0.375, 0.6, 0.3438, 0.6667, 0.75, 0.6667, 0.8125, 0.6, 0.8125, 0.6, 0.75, 0.4, 0.875, 0.4, 0.9375, 0.3496, 0.9375, 0.3483, 0.875, 0.4887, 0.01251, 0.5144, 0.0625, 0.4667, 0.0625, 0.5198, 0.375, 0.5209, 0.4375, 0.4667, 0.4375, 0.4667, 0.375, 0.5496, 0.9375, 0.6, 0.9375, 0.6, 0.9375, 0.5499, 0.9375, 0.6, 0.3438, 0.6, 0.375, 0.5468, 0.375, 0.5476, 0.3438, 0.5203, 0.75, 0.5193, 0.8125, 0.4667, 0.8125, 0.4667, 0.75, 0.5191, 0.3438, 0.5198, 0.375, 0.4667, 0.375, 0.4667, 0.3438, 0.521, 0.6875, 0.5203, 0.75, 0.4667, 0.75, 0.4667, 0.6875, 0.5176, 0.1875, 0.518, 0.25, 0.4667, 0.25, 0.4667, 0.1875, 0.5215, 0.625, 0.521, 0.6875, 0.4667, 0.6875, 0.4667, 0.625, 0.5161, 0.125, 0.5176, 0.1875, 0.4667, 0.1875, 0.4667, 0.125, 0.5217, 0.5625, 0.5215, 0.625, 0.4667, 0.625, 0.4667, 0.5625, 0.5144, 0.0625, 0.5161, 0.125, 0.4667, 0.125, 0.4667, 0.0625, 0.5215, 0.5, 0.5217, 0.5625, 0.4667, 0.5625, 0.4667, 0.5, 0.578, 0.01251, 0.6, 0.0625, 0.5523, 0.0625, 0.5209, 0.4375, 0.5215, 0.5, 0.4667, 0.5, 0.4667, 0.4375, 0.6, 0.6875, 0.6, 0.75, 0.5464, 0.75, 0.5457, 0.6875, 0.6, 0.1875, 0.6, 0.25, 0.5487, 0.25, 0.549, 0.1875, 0.6, 0.625, 0.6, 0.6875, 0.5457, 0.6875, 0.5452, 0.625, 0.6, 0.125, 0.6, 0.1875, 0.549, 0.1875, 0.5505, 0.125, 0.6, 0.5625, 0.6, 0.625, 0.5452, 0.625, 0.545, 0.5625, 0.6, 0.0625, 0.6, 0.125, 0.5505, 0.125, 0.5523, 0.0625, 0.6, 0.5, 0.6, 0.5625, 0.545, 0.5625, 0.5451, 0.5, 1.0, 0.875, 1.0, 0.9375, 0.9496, 0.9375, 0.9483, 0.875, 0.378, 0.01251, 0.4, 0.0625, 0.3523, 0.0625, 0.6, 0.4375, 0.6, 0.5, 0.5451, 0.5, 0.5458, 0.4375, 0.4667, 0.9375, 0.517, 0.9375, 0.5168, 0.9375, 0.4667, 0.9375, 0.6, 0.375, 0.6, 0.4375, 0.5458, 0.4375, 0.5468, 0.375, 0.6, 0.8125, 0.6, 0.875, 0.5483, 0.875, 0.5474, 0.8125, 0.6, 0.3125, 0.6, 0.3438, 0.5476, 0.3438, 0.5484, 0.3125, 0.6, 0.75, 0.6, 0.8125, 0.5474, 0.8125, 0.5464, 0.75, 0.5182, 0.3125, 0.5191, 0.3438, 0.4667, 0.3438, 0.4667, 0.3125, 0.4667, 0.4375, 0.4667, 0.5, 0.4, 0.5, 0.4, 0.4375, 0.4667, 0.875, 0.4667, 0.9375, 0.4, 0.9375, 0.4, 0.875, 0.4667, 0.375, 0.4667, 0.4375, 0.4, 0.4375, 0.4, 0.375, 0.4667, 0.8125, 0.4667, 0.875, 0.4, 0.875, 0.4, 0.8125, 0.4667, 0.3438, 0.4667, 0.375, 0.4, 0.375, 0.4, 0.3437, 0.4667, 0.75, 0.4667, 0.8125, 0.4, 0.8125, 0.4, 0.75, 0.4667, 0.25, 0.4667, 0.3125, 0.4, 0.3125, 0.4, 0.25, 0.4667, 0.6875, 0.4667, 0.75, 0.4, 0.75, 0.4, 0.6875, 0.4667, 0.1875, 0.4667, 0.25, 0.4, 0.25, 0.4, 0.1875, 0.4667, 0.625, 0.4667, 0.6875, 0.4, 0.6875, 0.4, 0.625, 0.4667, 0.125, 0.4667, 0.1875, 0.4, 0.1875, 0.4, 0.125, 0.4667, 0.5625, 0.4667, 0.625, 0.4, 0.625, 0.4, 0.5625, 0.4667, 0.0625, 0.4667, 0.125, 0.4, 0.125, 0.4, 0.0625, 0.4667, 0.5, 0.4667, 0.5625, 0.4, 0.5625, 0.4, 0.5, 0.2, 0.9375, 0.2667, 0.9375, 0.2667, 0.9375, 0.2, 0.9375, 0.2887, 0.01251, 0.3144, 0.0625, 0.2667, 0.0625, 0.3161, 0.125, 0.3176, 0.1875, 0.2667, 0.1875, 0.2667, 0.125, 0.3217, 0.5625, 0.3215, 0.625, 0.2667, 0.625, 0.2667, 0.5625, 0.3144, 0.0625, 0.3161, 0.125, 0.2667, 0.125, 0.2667, 0.0625, 0.3215, 0.5, 0.3217, 0.5625, 0.2667, 0.5625, 0.2667, 0.5, 0.1184, 0.875, 0.117, 0.9375, 0.06667, 0.9375, 0.06667, 0.875, 0.3209, 0.4375, 0.3215, 0.5, 0.2667, 0.5, 0.2667, 0.4375, 0.1193, 0.8125, 0.1184, 0.875, 0.06667, 0.875, 0.06667, 0.8125, 0.6333, 0.01624, 0.6667, 0.0625, 0.6, 0.0625, 0.3198, 0.375, 0.3209, 0.4375, 0.2667, 0.4375, 0.2667, 0.375, 0.3496, 0.9375, 0.4, 0.9375, 0.4, 0.9375, 0.3499, 0.9375, 0.4, 0.3437, 0.4, 0.375, 0.3468, 0.375, 0.3476, 0.3437, 0.3203, 0.75, 0.3193, 0.8125, 0.2667, 0.8125, 0.2667, 0.75, 0.3191, 0.3437, 0.3198, 0.375, 0.2667, 0.375, 0.2667, 0.3437, 0.321, 0.6875, 0.3203, 0.75, 0.2667, 0.75, 0.2667, 0.6875, 0.3176, 0.1875, 0.318, 0.25, 0.2667, 0.25, 0.2667, 0.1875, 0.3215, 0.625, 0.321, 0.6875, 0.2667, 0.6875, 0.2667, 0.625, 0.2667, 0.9375, 0.317, 0.9375, 0.3168, 0.9375, 0.2667, 0.9375, 0.4, 0.375, 0.4, 0.4375, 0.3458, 0.4375, 0.3468, 0.375, 0.4, 0.8125, 0.4, 0.875, 0.3483, 0.875, 0.3474, 0.8125, 0.4, 0.3125, 0.4, 0.3437, 0.3476, 0.3437, 0.3484, 0.3125, 0.4, 0.75, 0.4, 0.8125, 0.3474, 0.8125, 0.3464, 0.75, 0.3182, 0.3125, 0.3191, 0.3437, 0.2667, 0.3437, 0.2667, 0.3125, 0.4, 0.6875, 0.4, 0.75, 0.3464, 0.75, 0.3457, 0.6875, 0.4, 0.1875, 0.4, 0.25, 0.3487, 0.25, 0.349, 0.1875, 0.4, 0.625, 0.4, 0.6875, 0.3457, 0.6875, 0.3452, 0.625, 0.4, 0.125, 0.4, 0.1875, 0.349, 0.1875, 0.3505, 0.125, 0.4, 0.5625, 0.4, 0.625, 0.3452, 0.625, 0.345, 0.5625, 0.4, 0.0625, 0.4, 0.125, 0.3505, 0.125, 0.3523, 0.0625, 0.4, 0.5, 0.4, 0.5625, 0.345, 0.5625, 0.3451, 0.5, 0.7184, 0.875, 0.717, 0.9375, 0.6667, 0.9375, 0.6667, 0.875, 0.2333, 0.01624, 0.2667, 0.0625, 0.2, 0.0625, 0.4, 0.4375, 0.4, 0.5, 0.3451, 0.5, 0.3458, 0.4375, 0.2667, 0.625, 0.2667, 0.6875, 0.2, 0.6875, 0.2, 0.625, 0.2667, 0.125, 0.2667, 0.1875, 0.2, 0.1875, 0.2, 0.125, 0.2667, 0.5625, 0.2667, 0.625, 0.2, 0.625, 0.2, 0.5625, 0.2667, 0.0625, 0.2667, 0.125, 0.2, 0.125, 0.2, 0.0625, 0.2667, 0.5, 0.2667, 0.5625, 0.2, 0.5625, 0.2, 0.5, 0.9193, 0.8125, 0.9184, 0.875, 0.8667, 0.875, 0.8667, 0.8125, 0.178, 0.01251, 0.2, 0.0625, 0.1523, 0.0625, 0.2667, 0.4375, 0.2667, 0.5, 0.2, 0.5, 0.2, 0.4375, 0.2667, 0.875, 0.2667, 0.9375, 0.2, 0.9375, 0.2, 0.875, 0.2667, 0.375, 0.2667, 0.4375, 0.2, 0.4375, 0.2, 0.375, 0.2667, 0.8125, 0.2667, 0.875, 0.2, 0.875, 0.2, 0.8125, 0.2667, 0.3437, 0.2667, 0.375, 0.2, 0.375, 0.2, 0.3437, 0.2667, 0.75, 0.2667, 0.8125, 0.2, 0.8125, 0.2, 0.75, 0.2667, 0.25, 0.2667, 0.3125, 0.2, 0.3125, 0.2, 0.25, 0.2667, 0.6875, 0.2667, 0.75, 0.2, 0.75, 0.2, 0.6875, 0.2667, 0.1875, 0.2667, 0.25, 0.2, 0.25, 0.2, 0.1875, 0.2, 0.3437, 0.2, 0.375, 0.1468, 0.375, 0.1476, 0.3437, 0.1203, 0.75, 0.1193, 0.8125, 0.06667, 0.8125, 0.06667, 0.75, 0.1191, 0.3438, 0.1198, 0.375, 0.06667, 0.375, 0.06667, 0.3437, 0.121, 0.6875, 0.1203, 0.75, 0.06667, 0.75, 0.06667, 0.6875, 0.1176, 0.1875, 0.118, 0.25, 0.06667, 0.25, 0.06667, 0.1875, 0.1215, 0.625, 0.121, 0.6875, 0.06667, 0.6875, 0.06667, 0.625, 0.1161, 0.125, 0.1176, 0.1875, 0.06667, 0.1875, 0.06667, 0.125, 0.1217, 0.5625, 0.1215, 0.625, 0.06667, 0.625, 0.06667, 0.5625, 0.1144, 0.0625, 0.1161, 0.125, 0.06667, 0.125, 0.06667, 0.0625, 0.1215, 0.5, 0.1217, 0.5625, 0.06667, 0.5625, 0.06667, 0.5, 0.9184, 0.875, 0.917, 0.9375, 0.8667, 0.9375, 0.8667, 0.875, 0.1209, 0.4375, 0.1215, 0.5, 0.06667, 0.5, 0.06667, 0.4375, 0.6, 0.875, 0.6, 0.9375, 0.5496, 0.9375, 0.5483, 0.875, 0.08869, 0.01251, 0.1144, 0.0625, 0.06667, 0.0625, 0.1198, 0.375, 0.1209, 0.4375, 0.06667, 0.4375, 0.06667, 0.375, 0.1496, 0.9375, 0.2, 0.9375, 0.2, 0.9375, 0.1499, 0.9375, 0.2, 0.125, 0.2, 0.1875, 0.149, 0.1875, 0.1505, 0.125, 0.2, 0.5625, 0.2, 0.625, 0.1452, 0.625, 0.145, 0.5625, 0.2, 0.0625, 0.2, 0.125, 0.1505, 0.125, 0.1523, 0.0625, 0.2, 0.5, 0.2, 0.5625, 0.145, 0.5625, 0.1451, 0.5, 0.8, 0.9375, 0.8667, 0.9375, 0.8667, 0.9375, 0.8, 0.9375, 0.03333, 0.01624, 0.06667, 0.0625, 0.0, 0.0625, 0.2, 0.4375, 0.2, 0.5, 0.1451, 0.5, 0.1458, 0.4375, 0.06667, 0.9375, 0.117, 0.9375, 0.1168, 0.9375, 0.06667, 0.9375, 0.2, 0.375, 0.2, 0.4375, 0.1458, 0.4375, 0.1468, 0.375, 0.2, 0.8125, 0.2, 0.875, 0.1483, 0.875, 0.1474, 0.8125, 0.2, 0.3125, 0.2, 0.3437, 0.1476, 0.3437, 0.1484, 0.3125, 0.2, 0.75, 0.2, 0.8125, 0.1474, 0.8125, 0.1464, 0.75, 0.1182, 0.3125, 0.1191, 0.3437, 0.06667, 0.3437, 0.06667, 0.3125, 0.2, 0.6875, 0.2, 0.75, 0.1464, 0.75, 0.1457, 0.6875, 0.2, 0.1875, 0.2, 0.25, 0.1487, 0.25, 0.149, 0.1875, 0.2, 0.625, 0.2, 0.6875, 0.1457, 0.6875, 0.1452, 0.625, 0.06667, 0.3437, 0.06667, 0.375, 0.0, 0.375, 0.0, 0.3437, 0.06667, 0.75, 0.06667, 0.8125, 2.98e-08, 0.8125, 0.0, 0.75, 0.06667, 0.25, 0.06667, 0.3125, 0.0, 0.3125, 0.0, 0.25, 0.06667, 0.6875, 0.06667, 0.75, 0.0, 0.75, 0.0, 0.6875, 0.06667, 0.1875, 0.06667, 0.25, 0.0, 0.25, 2.98e-08, 0.1875, 0.06667, 0.625, 0.06667, 0.6875, 0.0, 0.6875, 0.0, 0.625, 0.06667, 0.125, 0.06667, 0.1875, 2.98e-08, 0.1875, 2.98e-08, 0.125, 0.06667, 0.5625, 0.06667, 0.625, 0.0, 0.625, 0.0, 0.5625, 0.06667, 0.0625, 0.06667, 0.125, 2.98e-08, 0.125, 0.0, 0.0625, 0.06667, 0.5, 0.06667, 0.5625, 0.0, 0.5625, 0.0, 0.5, 0.2, 0.875, 0.2, 0.9375, 0.1496, 0.9375, 0.1483, 0.875, 0.978, 0.01251, 1.0, 0.0625, 0.9523, 0.0625, 0.06667, 0.4375, 0.06667, 0.5, 0.0, 0.5, 0.0, 0.4375, 0.06667, 0.875, 0.06667, 0.9375, 0.0, 0.9375, 2.98e-08, 0.875, 0.06667, 0.375, 0.06667, 0.4375, 0.0, 0.4375, 0.0, 0.375, 0.06667, 0.8125, 0.06667, 0.875, 2.98e-08, 0.875, 2.98e-08, 0.8125, 0.8, 0.875, 0.8, 0.9375, 0.7496, 0.9375, 0.7483, 0.875, 0.9209, 0.4375, 0.9215, 0.5, 0.8667, 0.5, 0.8667, 0.4375, 0.6, 0.9375, 0.6667, 0.9375, 0.6667, 0.9375, 0.6, 0.9375, 0.8887, 0.01251, 0.9144, 0.0625, 0.8667, 0.0625, 0.9198, 0.375, 0.9209, 0.4375, 0.8667, 0.4375, 0.8667, 0.375, 0.9496, 0.9375, 1.0, 0.9375, 1.0, 0.9375, 0.9499, 0.9375, 1.0, 0.3437, 1.0, 0.375, 0.9468, 0.375, 0.9476, 0.3437, 0.9203, 0.75, 0.9193, 0.8125, 0.8667, 0.8125, 0.8667, 0.75, 0.9191, 0.3437, 0.9198, 0.375, 0.8667, 0.375, 0.8667, 0.3437, 0.921, 0.6875, 0.9203, 0.75, 0.8667, 0.75, 0.8667, 0.6875, 0.9176, 0.1875, 0.918, 0.25, 0.8667, 0.25, 0.8667, 0.1875, 0.9215, 0.625, 0.921, 0.6875, 0.8667, 0.6875, 0.8667, 0.625, 0.9161, 0.125, 0.9176, 0.1875, 0.8667, 0.1875, 0.8667, 0.125, 0.9217, 0.5625, 0.9215, 0.625, 0.8667, 0.625, 0.8667, 0.5625, 0.9144, 0.0625, 0.9161, 0.125, 0.8667, 0.125, 0.8667, 0.0625, 0.9215, 0.5, 0.9217, 0.5625, 0.8667, 0.5625, 0.8667, 0.5, 1.0, 0.75, 1.0, 0.8125, 0.9474, 0.8125, 0.9464, 0.75, 0.9182, 0.3125, 0.9191, 0.3437, 0.8667, 0.3437, 0.8667, 0.3125, 1.0, 0.6875, 1.0, 0.75, 0.9464, 0.75, 0.9457, 0.6875, 1.0, 0.1875, 1.0, 0.25, 0.9487, 0.25, 0.949, 0.1875, 1.0, 0.625, 1.0, 0.6875, 0.9457, 0.6875, 0.9452, 0.625, 1.0, 0.125, 1.0, 0.1875, 0.949, 0.1875, 0.9505, 0.125, 1.0, 0.5625, 1.0, 0.625, 0.9452, 0.625, 0.945, 0.5625, 1.0, 0.0625, 1.0, 0.125, 0.9505, 0.125, 0.9523, 0.0625, 1.0, 0.5, 1.0, 0.5625, 0.945, 0.5625, 0.9451, 0.5, 0.4, 0.9375, 0.4667, 0.9375, 0.4667, 0.9375, 0.4, 0.9375, 0.8333, 0.01624, 0.8667, 0.0625, 0.8, 0.0625, 1.0, 0.4375, 1.0, 0.5, 0.9451, 0.5, 0.9458, 0.4375, 0.8667, 0.9375, 0.917, 0.9375, 0.9168, 0.9375, 0.8667, 0.9375, 1.0, 0.375, 1.0, 0.4375, 0.9458, 0.4375, 0.9468, 0.375, 1.0, 0.8125, 1.0, 0.875, 0.9483, 0.875, 0.9474, 0.8125, 1.0, 0.3125, 1.0, 0.3437, 0.9476, 0.3437, 0.9484, 0.3125, 0.8667, 0.5, 0.8667, 0.5625, 0.8, 0.5625, 0.8, 0.5, 0.0, 0.9375, 0.06667, 0.9375, 0.06667, 0.9375, 0.0, 0.9375, 0.3184, 0.875, 0.317, 0.9375, 0.2667, 0.9375, 0.2667, 0.875, 0.8667, 0.4375, 0.8667, 0.5, 0.8, 0.5, 0.8, 0.4375, 0.8667, 0.875, 0.8667, 0.9375, 0.8, 0.9375, 0.8, 0.875, 0.8667, 0.375, 0.8667, 0.4375, 0.8, 0.4375, 0.8, 0.375, 0.8667, 0.8125, 0.8667, 0.875, 0.8, 0.875, 0.8, 0.8125, 0.8667, 0.3437, 0.8667, 0.375, 0.8, 0.375, 0.8, 0.3437, 0.8667, 0.75, 0.8667, 0.8125, 0.8, 0.8125, 0.8, 0.75, 0.8667, 0.25, 0.8667, 0.3125, 0.8, 0.3125, 0.8, 0.25, 0.8667, 0.6875, 0.8667, 0.75, 0.8, 0.75, 0.8, 0.6875, 0.8667, 0.1875, 0.8667, 0.25, 0.8, 0.25, 0.8, 0.1875, 0.8667, 0.625, 0.8667, 0.6875, 0.8, 0.6875, 0.8, 0.625, 0.8667, 0.125, 0.8667, 0.1875, 0.8, 0.1875, 0.8, 0.125, 0.8667, 0.5625, 0.8667, 0.625, 0.8, 0.625, 0.8, 0.5625, 0.8667, 0.0625, 0.8667, 0.125, 0.8, 0.125, 0.8, 0.0625, 0.718, 0.25, 0.7182, 0.3125, 0.6667, 0.3125, 0.6667, 0.25, 0.721, 0.6875, 0.7203, 0.75, 0.6667, 0.75, 0.6667, 0.6875, 0.7176, 0.1875, 0.718, 0.25, 0.6667, 0.25, 0.6667, 0.1875, 0.7215, 0.625, 0.721, 0.6875, 0.6667, 0.6875, 0.6667, 0.625, 0.6887, 0.01251, 0.7144, 0.0625, 0.6667, 0.0625, 0.7217, 0.5625, 0.7215, 0.625, 0.6667, 0.625, 0.6667, 0.5625, 0.5184, 0.875, 0.517, 0.9375, 0.4667, 0.9375, 0.4667, 0.875, 0.7215, 0.5, 0.7217, 0.5625, 0.6667, 0.5625, 0.6667, 0.5, 0.4667, 0.9375, 0.5168, 0.9375, 0.5156, 0.9375, 0.4667, 0.9375, 0.8, 0.0625, 0.8, 0.125, 0.7505, 0.125, 0.7523, 0.0625, 0.7209, 0.4375, 0.7215, 0.5, 0.6667, 0.5, 0.6667, 0.4375, 0.7496, 0.9375, 0.8, 0.9375, 0.8, 0.9375, 0.7499, 0.9375, 0.7198, 0.375, 0.7209, 0.4375, 0.6667, 0.4375, 0.6667, 0.375, 0.8, 0.6875, 0.8, 0.75, 0.7464, 0.75, 0.7457, 0.6875, 0.7182, 0.3125, 0.7191, 0.3438, 0.6667, 0.3437, 0.6667, 0.3125, 0.7203, 0.75, 0.7193, 0.8125, 0.6667, 0.8125, 0.6667, 0.75, 0.8, 0.1875, 0.8, 0.25, 0.7487, 0.25, 0.749, 0.1875, 0.8667, 0.3125, 0.8667, 0.3437, 0.8, 0.3437, 0.8, 0.3125, 1.0, 0.25, 1.0, 0.3125, 0.9484, 0.3125, 0.9487, 0.25, 0.918, 0.25, 0.9182, 0.3125, 0.8667, 0.3125, 0.8667, 0.25, 0.06667, 0.3125, 0.06667, 0.3437, 0.0, 0.3437, 0.0, 0.3125, 0.2, 0.25, 0.2, 0.3125, 0.1484, 0.3125, 0.1487, 0.25, 0.118, 0.25, 0.1182, 0.3125, 0.06667, 0.3125, 0.06667, 0.25, 0.2667, 0.3125, 0.2667, 0.3437, 0.2, 0.3437, 0.2, 0.3125, 0.4, 0.25, 0.4, 0.3125, 0.3484, 0.3125, 0.3487, 0.25, 0.318, 0.25, 0.3182, 0.3125, 0.2667, 0.3125, 0.2667, 0.25, 0.4667, 0.3125, 0.4667, 0.3438, 0.4, 0.3437, 0.4, 0.3125, 0.6, 0.25, 0.6, 0.3125, 0.5484, 0.3125, 0.5487, 0.25, 0.518, 0.25, 0.5182, 0.3125, 0.4667, 0.3125, 0.4667, 0.25, 0.6667, 0.3125, 0.6667, 0.3437, 0.6, 0.3438, 0.6, 0.3125, 0.8, 0.25, 0.8, 0.3125, 0.7484, 0.3125, 0.7487, 0.25, 0.06667, 0.9375, 0.1168, 0.9375, 0.1156, 0.9375, 0.06667, 0.9375, 0.8667, 0.9375, 0.9168, 0.9375, 0.9156, 0.9375, 0.8667, 0.9375, 0.6, 0.9375, 0.6667, 0.9375, 0.6667, 0.9375, 0.6, 0.9375, 0.9499, 0.9375, 1.0, 0.9375, 1.0, 0.9375, 0.9522, 0.9375, 0.4, 0.9375, 0.4667, 0.9375, 0.4667, 0.9375, 0.4, 0.9375, 0.2, 0.9375, 0.2667, 0.9375, 0.2667, 0.9375, 0.2, 0.9375, 0.6667, 0.9375, 0.7168, 0.9375, 0.7156, 0.9375, 0.6667, 0.9375, 0.8, 0.9375, 0.8667, 0.9375, 0.8667, 0.9375, 0.8, 0.9375, 0.5499, 0.9375, 0.6, 0.9375, 0.6, 0.9375, 0.5522, 0.9375, 0.0, 0.9375, 0.06667, 0.9375, 0.06667, 0.9375, 0.0, 0.9375, 0.7499, 0.9375, 0.8, 0.9375, 0.8, 0.9375, 0.7522, 0.9375, 0.3499, 0.9375, 0.4, 0.9375, 0.4, 0.9375, 0.3522, 0.9375, 0.4667, 0.9375, 0.5132, 0.9375, 0.5126, 0.9375, 0.4667, 0.9375, 0.2667, 0.9375, 0.3168, 0.9375, 0.3156, 0.9375, 0.2667, 0.9375, 0.1499, 0.9375, 0.2, 0.9375, 0.2, 0.9375, 0.1522, 0.9375, 0.8667, 0.9375, 0.9132, 0.9375, 0.9126, 0.9375, 0.8667, 0.9375, 0.7534, 0.9375, 0.8, 0.9375, 0.8, 0.9375, 0.7541, 0.9375, 0.2, 0.9375, 0.2667, 0.9375, 0.2667, 0.9375, 0.2, 0.9375, 0.4667, 0.9375, 0.5126, 0.9375, 0.4614, 0.9375, 0.3534, 0.9375, 0.4, 0.9375, 0.4, 0.9375, 0.3541, 0.9375, 0.8, 0.9375, 0.8667, 0.9375, 0.8667, 0.9375, 0.8, 0.9375, 0.06667, 0.9375, 0.1132, 0.9375, 0.1126, 0.9375, 0.06667, 0.9375, 0.9534, 0.9375, 1.0, 0.9375, 1.0, 0.9375, 0.9541, 0.9375, 0.4, 0.9375, 0.4667, 0.9375, 0.4667, 0.9375, 0.4, 0.9375, 0.6667, 0.9375, 0.7132, 0.9375, 0.7126, 0.9375, 0.6667, 0.9375, 0.5534, 0.9375, 0.6, 0.9375, 0.6, 0.9375, 0.5541, 0.9375, 0.0, 0.9375, 0.06667, 0.9375, 0.06667, 0.9375, 0.0, 0.9375, 0.2667, 0.9375, 0.3132, 0.9375, 0.3126, 0.9375, 0.2667, 0.9375, 0.1534, 0.9375, 0.2, 0.9375, 0.2, 0.9375, 0.1541, 0.9375, 0.6, 0.9375, 0.6667, 0.9375, 0.6667, 0.9375, 0.6, 0.9375, 0.6667, 0.9375, 0.7126, 0.9375, 0.6614, 0.9375, 0.5541, 0.9375, 0.6, 0.9375, 0.553, 0.9375, 0.2667, 0.9375, 0.3126, 0.9375, 0.2614, 0.9375, 0.1541, 0.9375, 0.2, 0.9375, 0.153, 0.9375, 0.2, 0.9375, 0.2667, 0.9375, 0.2094, 0.9375, 0.8667, 0.9375, 0.9126, 0.9375, 0.8614, 0.9375, 0.7541, 0.9375, 0.8, 0.9375, 0.753, 0.9375, 0.8, 0.9375, 0.8667, 0.9375, 0.8094, 0.9375, 0.6, 0.9375, 0.6667, 0.9375, 0.6094, 0.9375, 0.3541, 0.9375, 0.4, 0.9375, 0.353, 0.9375, 0.4, 0.9375, 0.4667, 0.9375, 0.4094, 0.9375, 0.06667, 0.9375, 0.1126, 0.9375, 0.06142, 0.9375, 0.9541, 0.9375, 1.0, 0.9375, 0.953, 0.9375, 0.0, 0.9375, 0.06667, 0.9375, 0.009429, 0.9375, 0.6914, 0.01618, 0.692, 0.01505, 0.6927, 0.01373, 0.6925, 0.01405, 0.6918, 0.01566, 0.9521, 0.9375, 0.9505, 0.9375, 0.9486, 0.9375, 0.949, 0.9375, 0.9511, 0.9375, 0.7193, 0.8125, 0.7203, 0.75, 0.7464, 0.75, 0.7474, 0.8125, 0.7203, 0.75, 0.721, 0.6875, 0.7457, 0.6875, 0.7464, 0.75, 0.721, 0.6875, 0.7215, 0.625, 0.7452, 0.625, 0.7457, 0.6875, 0.7215, 0.625, 0.7217, 0.5625, 0.745, 0.5625, 0.7452, 0.625, 0.7217, 0.5625, 0.7215, 0.5, 0.7451, 0.5, 0.745, 0.5625, 0.7215, 0.5, 0.7209, 0.4375, 0.7458, 0.4375, 0.7451, 0.5, 0.7209, 0.4375, 0.7198, 0.375, 0.7468, 0.375, 0.7458, 0.4375, 0.7191, 0.3438, 0.7182, 0.3125, 0.7484, 0.3125, 0.7476, 0.3438, 0.7182, 0.3125, 0.718, 0.25, 0.7487, 0.25, 0.7484, 0.3125, 0.718, 0.25, 0.7176, 0.1875, 0.749, 0.1875, 0.7487, 0.25, 0.517, 0.9375, 0.5184, 0.875, 0.5483, 0.875, 0.5496, 0.9375, 0.5184, 0.875, 0.5193, 0.8125, 0.5474, 0.8125, 0.5483, 0.875, 0.5193, 0.8125, 0.5203, 0.75, 0.5464, 0.75, 0.5474, 0.8125, 0.5203, 0.75, 0.521, 0.6875, 0.5457, 0.6875, 0.5464, 0.75, 0.521, 0.6875, 0.5215, 0.625, 0.5452, 0.625, 0.5457, 0.6875, 0.5215, 0.625, 0.5217, 0.5625, 0.545, 0.5625, 0.5452, 0.625, 0.5217, 0.5625, 0.5215, 0.5, 0.5451, 0.5, 0.545, 0.5625, 0.5215, 0.5, 0.5209, 0.4375, 0.5458, 0.4375, 0.5451, 0.5, 0.5209, 0.4375, 0.5198, 0.375, 0.5468, 0.375, 0.5458, 0.4375, 0.5191, 0.3438, 0.5182, 0.3125, 0.5484, 0.3125, 0.5476, 0.3438, 0.5182, 0.3125, 0.518, 0.25, 0.5487, 0.25, 0.5484, 0.3125, 0.518, 0.25, 0.5176, 0.1875, 0.549, 0.1875, 0.5487, 0.25, 0.5176, 0.1875, 0.5161, 0.125, 0.5505, 0.125, 0.549, 0.1875, 0.5161, 0.125, 0.5144, 0.0625, 0.5523, 0.0625, 0.5505, 0.125, 0.317, 0.9375, 0.3184, 0.875, 0.3483, 0.875, 0.3496, 0.9375, 0.3184, 0.875, 0.3193, 0.8125, 0.3474, 0.8125, 0.3483, 0.875, 0.3193, 0.8125, 0.3203, 0.75, 0.3464, 0.75, 0.3474, 0.8125, 0.3203, 0.75, 0.321, 0.6875, 0.3457, 0.6875, 0.3464, 0.75, 0.321, 0.6875, 0.3215, 0.625, 0.3452, 0.625, 0.3457, 0.6875, 0.3215, 0.625, 0.3217, 0.5625, 0.345, 0.5625, 0.3452, 0.625, 0.3217, 0.5625, 0.3215, 0.5, 0.3451, 0.5, 0.345, 0.5625, 0.3215, 0.5, 0.3209, 0.4375, 0.3458, 0.4375, 0.3451, 0.5, 0.3209, 0.4375, 0.3198, 0.375, 0.3468, 0.375, 0.3458, 0.4375, 0.3191, 0.3437, 0.3182, 0.3125, 0.3484, 0.3125, 0.3476, 0.3437, 0.3182, 0.3125, 0.318, 0.25, 0.3487, 0.25, 0.3484, 0.3125, 0.318, 0.25, 0.3176, 0.1875, 0.349, 0.1875, 0.3487, 0.25, 0.3176, 0.1875, 0.3161, 0.125, 0.3505, 0.125, 0.349, 0.1875, 0.3161, 0.125, 0.3144, 0.0625, 0.3523, 0.0625, 0.3505, 0.125, 0.117, 0.9375, 0.1184, 0.875, 0.1483, 0.875, 0.1496, 0.9375, 0.1184, 0.875, 0.1193, 0.8125, 0.1474, 0.8125, 0.1483, 0.875, 0.1193, 0.8125, 0.1203, 0.75, 0.1464, 0.75, 0.1474, 0.8125, 0.1203, 0.75, 0.121, 0.6875, 0.1457, 0.6875, 0.1464, 0.75, 0.121, 0.6875, 0.1215, 0.625, 0.1452, 0.625, 0.1457, 0.6875, 0.1215, 0.625, 0.1217, 0.5625, 0.145, 0.5625, 0.1452, 0.625, 0.1217, 0.5625, 0.1215, 0.5, 0.1451, 0.5, 0.145, 0.5625, 0.1215, 0.5, 0.1209, 0.4375, 0.1458, 0.4375, 0.1451, 0.5, 0.1209, 0.4375, 0.1198, 0.375, 0.1468, 0.375, 0.1458, 0.4375, 0.1191, 0.3437, 0.1182, 0.3125, 0.1484, 0.3125, 0.1476, 0.3437, 0.1182, 0.3125, 0.118, 0.25, 0.1487, 0.25, 0.1484, 0.3125, 0.118, 0.25, 0.1176, 0.1875, 0.149, 0.1875, 0.1487, 0.25, 0.1176, 0.1875, 0.1161, 0.125, 0.1505, 0.125, 0.149, 0.1875, 0.1161, 0.125, 0.1144, 0.0625, 0.1523, 0.0625, 0.1505, 0.125, 0.917, 0.9375, 0.9184, 0.875, 0.9483, 0.875, 0.9496, 0.9375, 0.9184, 0.875, 0.9193, 0.8125, 0.9474, 0.8125, 0.9483, 0.875, 0.9193, 0.8125, 0.9203, 0.75, 0.9464, 0.75, 0.9474, 0.8125, 0.9203, 0.75, 0.921, 0.6875, 0.9457, 0.6875, 0.9464, 0.75, 0.921, 0.6875, 0.9215, 0.625, 0.9452, 0.625, 0.9457, 0.6875, 0.9215, 0.625, 0.9217, 0.5625, 0.945, 0.5625, 0.9452, 0.625, 0.9217, 0.5625, 0.9215, 0.5, 0.9451, 0.5, 0.945, 0.5625, 0.9215, 0.5, 0.9209, 0.4375, 0.9458, 0.4375, 0.9451, 0.5, 0.9209, 0.4375, 0.9198, 0.375, 0.9468, 0.375, 0.9458, 0.4375, 0.9191, 0.3437, 0.9182, 0.3125, 0.9484, 0.3125, 0.9476, 0.3437, 0.9182, 0.3125, 0.918, 0.25, 0.9487, 0.25, 0.9484, 0.3125, 0.918, 0.25, 0.9176, 0.1875, 0.949, 0.1875, 0.9487, 0.25, 0.9176, 0.1875, 0.9161, 0.125, 0.9505, 0.125, 0.949, 0.1875, 0.9161, 0.125, 0.9144, 0.0625, 0.9523, 0.0625, 0.9505, 0.125, 0.717, 0.9375, 0.7184, 0.875, 0.7483, 0.875, 0.7496, 0.9375, 0.7184, 0.875, 0.7193, 0.8125, 0.7474, 0.8125, 0.7483, 0.875, 0.7176, 0.1875, 0.7161, 0.125, 0.7505, 0.125, 0.749, 0.1875, 0.7161, 0.125, 0.7144, 0.0625, 0.7523, 0.0625, 0.7505, 0.125, 0.7144, 0.0625, 0.6887, 0.01251, 0.7282, 0.05281, 0.7333, 0.0625, 0.5333, 0.0625, 0.5385, 0.05281, 0.578, 0.01251, 0.5523, 0.0625, 0.3144, 0.0625, 0.2887, 0.01251, 0.3282, 0.05281, 0.3333, 0.0625, 0.1144, 0.0625, 0.08869, 0.01251, 0.1282, 0.05281, 0.1333, 0.0625, 0.9333, 0.0625, 0.9385, 0.05281, 0.978, 0.01251, 0.9523, 0.0625, 0.7198, 0.375, 0.7191, 0.3438, 0.7476, 0.3438, 0.7468, 0.375, 0.5198, 0.375, 0.5191, 0.3438, 0.5476, 0.3438, 0.5468, 0.375, 0.3198, 0.375, 0.3191, 0.3437, 0.3476, 0.3437, 0.3468, 0.375, 0.1198, 0.375, 0.1191, 0.3438, 0.1476, 0.3437, 0.1468, 0.375, 0.9198, 0.375, 0.9191, 0.3437, 0.9476, 0.3437, 0.9468, 0.375, 0.1496, 0.9375, 0.1499, 0.9375, 0.1168, 0.9375, 0.117, 0.9375, 0.7168, 0.9375, 0.717, 0.9375, 0.7496, 0.9375, 0.7499, 0.9375, 0.9496, 0.9375, 0.9499, 0.9375, 0.9168, 0.9375, 0.917, 0.9375, 0.3496, 0.9375, 0.3499, 0.9375, 0.3168, 0.9375, 0.317, 0.9375, 0.5168, 0.9375, 0.517, 0.9375, 0.5496, 0.9375, 0.5499, 0.9375, 0.3156, 0.9375, 0.3168, 0.9375, 0.3499, 0.9375, 0.3522, 0.9375, 0.1156, 0.9375, 0.1168, 0.9375, 0.1499, 0.9375, 0.1522, 0.9375, 0.9499, 0.9375, 0.9522, 0.9375, 0.9156, 0.9375, 0.9168, 0.9375, 0.5499, 0.9375, 0.5522, 0.9375, 0.5156, 0.9375, 0.5168, 0.9375, 0.7499, 0.9375, 0.7522, 0.9375, 0.7156, 0.9375, 0.7168, 0.9375, 0.1126, 0.9375, 0.1132, 0.9375, 0.1534, 0.9375, 0.1541, 0.9375, 0.7534, 0.9375, 0.7541, 0.9375, 0.7126, 0.9375, 0.7132, 0.9375, 0.3534, 0.9375, 0.3541, 0.9375, 0.3126, 0.9375, 0.3132, 0.9375, 0.9534, 0.9375, 0.9541, 0.9375, 0.9126, 0.9375, 0.9132, 0.9375, 0.5534, 0.9375, 0.5541, 0.9375, 0.5126, 0.9375, 0.5132, 0.9375, 0.9333, 0.9375, 0.9333, 0.9375, 0.9541, 0.9375, 0.953, 0.9375, 0.5541, 0.9375, 0.553, 0.9375, 0.5333, 0.9375, 0.5333, 0.9375, 0.1333, 0.9375, 0.1226, 0.9375, 0.06142, 0.9375, 0.1126, 0.9375, 0.7541, 0.9375, 0.753, 0.9375, 0.7333, 0.9375, 0.7333, 0.9375, 0.3333, 0.9375, 0.3226, 0.9375, 0.2614, 0.9375, 0.3126, 0.9375, 0.8, 0.75, 0.8, 0.8125, 0.7474, 0.8125, 0.7464, 0.75, 0.0, 0.0, 0.0, 0.0, 0.0, 0.0, 0.0, 0.0, 0.0, 0.0, 0.0, 0.0, 0.0, 0.0, 0.0, 0.0, 0.0, 0.0, 0.0, 0.0, 0.0, 0.0, 0.0, 0.0, 0.0, 0.0, 0.0, 0.0, 0.0, 0.0, 0.0, 0.0, 0.0, 0.0, 0.0, 0.0, 0.0, 0.0, 0.0, 0.0, 0.0, 0.0, 0.0, 0.0, 0.0, 0.0, 0.0, 0.0, 0.0, 0.0, 0.0, 0.0, 0.0, 0.0, 0.0, 0.0, 0.0, 0.0, 0.0, 0.0, 0.0, 0.0, 0.0, 0.0, 0.0, 0.0, 0.0, 0.0, 0.0, 0.0, 0.0, 0.0, 0.0, 0.0, 0.0, 0.0, 0.0, 0.0, 0.0, 0.0, 0.0, 0.0, 0.0, 0.0, 0.0, 0.0, 0.0, 0.0, 0.0, 0.0, 0.0, 0.0, 0.0, 0.0, 0.0, 0.0, 0.0, 0.0, 0.0, 0.0, 0.0, 0.0, 0.0, 0.0, 0.0, 0.0, 0.0, 0.0, 0.0, 0.0, 0.0, 0.0, 0.0, 0.0, 0.0, 0.0, 0.0, 0.0, 0.0, 0.0, 0.0, 0.0, 0.0, 0.0, 0.0, 0.0, 0.0, 0.0, 0.0, 0.0, 0.0, 0.0, 0.0, 0.0, 0.0, 0.0, 0.0, 0.0, 0.0, 0.0, 0.0, 0.0, 0.0, 0.0, 0.0, 0.0, 0.0, 0.0, 0.0, 0.0, 0.0, 0.0, 0.0, 0.0, 0.0, 0.0, 0.0, 0.0, 0.0, 0.0, 0.0, 0.0, 0.0, 0.0, 0.0, 0.0, 0.0, 0.0, 0.0, 0.0, 0.0, 0.0, 0.0, 0.0, 0.0, 0.0, 0.0, 0.0, 0.0, 0.0, 0.0, 0.0, 0.0, 0.0, 0.0, 0.0, 0.0, 0.0, 0.0, 0.0, 0.0, 0.0, 0.0, 0.0, 0.0, 0.0, 0.0, 0.0, 0.0, 0.0, 0.0, 0.0, 0.0, 0.0, 0.0, 0.0, 0.0, 0.0, 0.0, 0.0, 0.0, 0.0, 0.0, 0.0, 0.0, 0.0, 0.0, 0.0, 0.0, 0.0, 0.0, 0.0, 0.0, 0.0, 0.0, 0.0, 0.0, 0.0, 0.0, 0.0, 0.0, 0.0, 0.0, 0.0, 0.0, 0.0, 0.0, 0.0, 0.0, 0.0, 0.0, 0.0, 0.0, 0.0, 0.0, 0.0, 0.0, 0.0, 0.0, 0.0, 0.0, 0.0, 0.0, 0.0, 0.0, 0.0, 0.0, 0.0, 0.0, 0.0, 0.0, 0.0, 0.0, 0.0, 0.0, 0.0, 0.0, 0.0, 0.0, 0.0, 0.0, 0.0, 0.0, 0.0, 0.0, 0.0, 0.0, 0.0, 0.0, 0.0, 0.0, 0.0, 0.0, 0.0, 0.0, 0.0, 0.0, 0.0, 0.0, 0.0, 0.0, 0.0, 0.0, 0.0, 0.0, 0.0, 0.0, 0.0, 0.0, 0.0, 0.0, 0.0, 0.0, 0.0, 0.0, 0.0, 0.0, 0.0, 0.0, 0.0, 0.0, 0.0, 0.0, 0.0, 0.0, 0.0, 0.0, 0.0, 0.0, 0.0, 0.0, 0.0, 0.0, 0.0, 0.0, 0.0, 0.0, 0.0, 0.0, 0.0, 0.0, 0.0, 0.0, 0.0, 0.0, 0.0, 0.0, 0.0, 0.0, 0.0, 0.0, 0.0, 0.0, 0.0, 0.0, 0.0, 0.0, 0.0, 0.0, 0.0, 0.0, 0.0, 0.0, 0.0, 0.0, 0.0, 0.0, 0.0, 0.0, 0.0, 0.0, 0.0, 0.0, 0.0, 0.0, 0.0, 0.0, 0.0, 0.0, 0.0, 0.0, 0.0, 0.0, 0.0, 0.0, 0.0, 0.0, 0.0, 0.0, 0.0, 0.0, 0.0, 0.0, 0.0, 0.0, 0.0, 0.0, 0.0, 0.0, 0.0, 0.0, 0.0, 0.0, 0.0, 0.0, 0.0, 0.0, 0.0, 0.0, 0.0, 0.0, 0.0, 0.0, 0.0, 0.0, 0.0, 0.0, 0.0, 0.0, 0.0, 0.0, 0.0, 0.0, 0.0, 0.0, 0.0, 0.0, 0.0, 0.0, 0.0, 0.0, 0.0, 0.0, 0.0, 0.0, 0.0, 0.0, 0.0, 0.0, 0.0, 0.0, 0.0, 0.0, 0.0, 0.0, 0.0, 0.0, 0.0, 0.0, 0.0, 0.0, 0.0, 0.0, 0.0, 0.0, 0.0, 0.0, 0.0, 0.0, 0.0, 0.0, 0.0, 0.0, 0.0, 0.0, 0.0, 0.0, 0.0, 0.0, 0.0, 0.0, 0.0, 0.0, 0.0, 0.0, 0.0, 0.0, 0.0, 0.0, 0.0, 0.0, 0.0, 0.0, 0.0, 0.0, 0.0, 0.0, 0.0, 0.0, 0.0])
me_sphere.materials.append(mat_material_005)
me_sphere.materials.append(mat_material_006)
me_sphere.update()

# ---- objects
ob_sphere = bpy.data.objects.new('Sphere', me_sphere)
ob_empty = bpy.data.objects.new('Empty', None)

# ---- transforms, parenting, visibility, modifiers, constraints
ob_sphere.location = (0.6593, -2.179e-07, 1.622)
ob_sphere.scale = (0.1354, 0.1354, 0.1354)
_m = ob_sphere.modifiers.new('Subdivision', 'SUBSURF')
_m.levels = 2
ob_empty.location = (0.0, 0.0, 0.0)
ob_empty.rotation_euler = (1.571, -0.0, -0.0)
ob_empty.empty_display_type = 'IMAGE'
ob_empty.empty_display_size = 5.0
ob_empty.empty_image_depth = 'BACK'
ob_empty.show_empty_image_perspective = False
ob_empty.empty_image_side = 'FRONT'

# ---- collection membership
col_collection.objects.link(ob_sphere)
col_collection.objects.link(ob_empty)

# ---- scene / render settings (as saved in the file)
scene.frame_start = 1; scene.frame_end = 250; scene.frame_set(1)
scene.render.engine = 'BLENDER_EEVEE_NEXT'
scene.cycles.sampling_pattern = 'TABULATED_SOBOL'
scene.cycles.use_light_tree = False
scene.view_settings.view_transform = 'Filmic'
bpy.context.view_layer.update()

# ---- added for rendering (the .blend has no active camera and no usable light): camera, sun
cam_auto = bpy.data.cameras.new('AutoCamera')
cam_auto.lens = 50.0
cam_auto.sensor_width = 36.0
cam_auto.clip_end = 1000.0
ob_auto_camera = bpy.data.objects.new('AutoCamera', cam_auto)
scene.collection.objects.link(ob_auto_camera)
ob_auto_camera.location = (1.10624, -0.539927, 2.01751)
ob_auto_camera.rotation_euler = (1.09748, -7.21219e-08, 0.694738)
scene.camera = ob_auto_camera
light_auto_sun = bpy.data.lights.new('AutoSun', 'SUN')
light_auto_sun.energy = 3.0
light_auto_sun.angle = 0.0523599
ob_auto_sun = bpy.data.objects.new('AutoSun', light_auto_sun)
scene.collection.objects.link(ob_auto_sun)
ob_auto_sun.rotation_euler = (0.872665, 0.174533, 0.523599)
bpy.context.view_layer.update()
